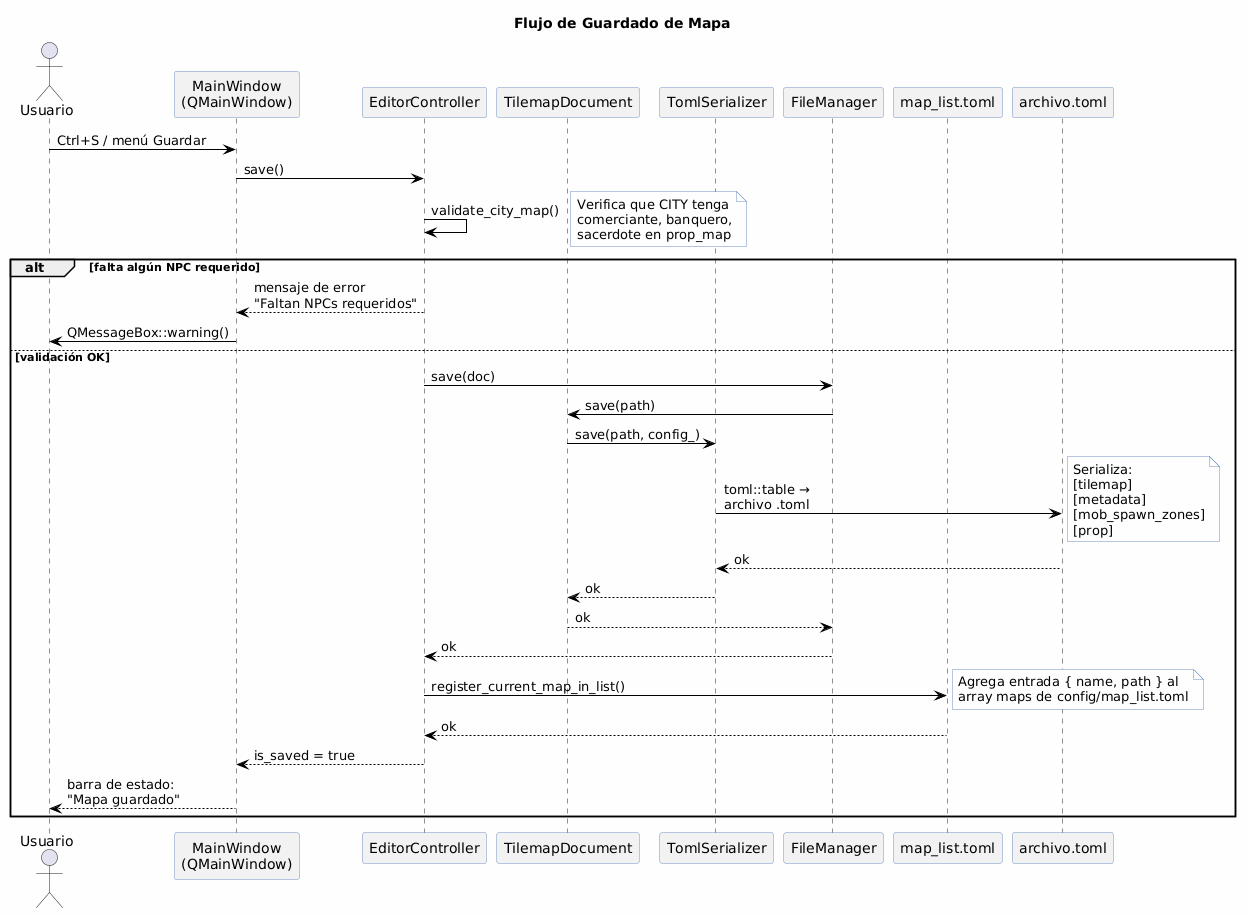

The diagram above was rendered by PlantUML. Its source (embedded in the PNG):
@startuml
skinparam classAttributeIconSize 0
skinparam backgroundColor #FEFEFE
skinparam ArrowColor #000000
skinparam ParticipantBackgroundColor #F2F2F2
skinparam ParticipantBorderColor #6C8EBF
skinparam NoteBackgroundColor #FEFEFE
skinparam NoteBorderColor #6C8EBF
title Flujo de Guardado de Mapa

actor Usuario
participant "MainWindow\n(QMainWindow)" as MW
participant EditorController as EC
participant TilemapDocument as Doc
participant TomlSerializer as TS
participant FileManager as FM
participant "map_list.toml" as ML
participant "archivo.toml" as FILE

Usuario -> MW: Ctrl+S / menú Guardar
MW -> EC: save()
EC -> EC: validate_city_map()
note right: Verifica que CITY tenga\ncomerciante, banquero,\nsacerdote en prop_map

alt falta algún NPC requerido
  EC --> MW: mensaje de error\n"Faltan NPCs requeridos"
  MW -> Usuario: QMessageBox::warning()
else validación OK
  EC -> FM: save(doc)
  FM -> Doc: save(path)
  Doc -> TS: save(path, config_)
  TS -> FILE: toml::table →\narchivo .toml
  note right: Serializa:\n[tilemap]\n[metadata]\n[mob_spawn_zones]\n[prop]
  FILE --> TS: ok
  TS --> Doc: ok
  Doc --> FM: ok
  FM --> EC: ok
  EC -> ML: register_current_map_in_list()
  note right: Agrega entrada { name, path } al\narray maps de config/map_list.toml
  ML --> EC: ok
  EC --> MW: is_saved = true
  MW --> Usuario: barra de estado:\n"Mapa guardado"
end
@enduml